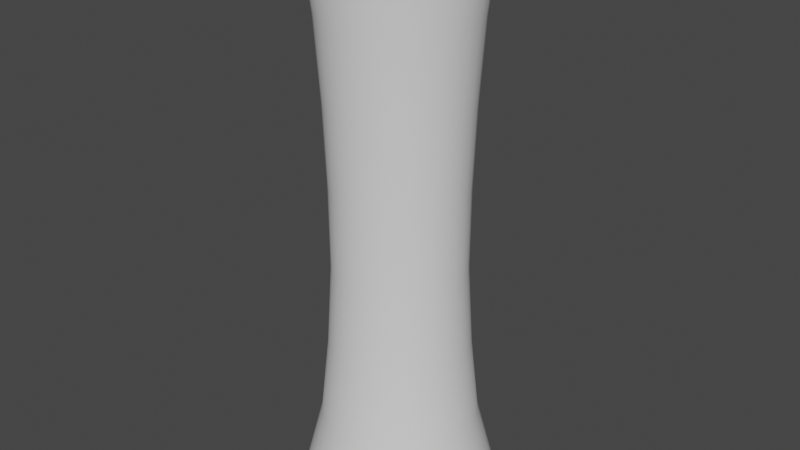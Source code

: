 # Source: MagicEplosionMeshs.blend  (saved by Blender 2.80.35; exported with 4.5.12 LTS)
import bpy
from mathutils import Matrix  # noqa: F401  (used for matrix-valued properties, if any)

bpy.ops.wm.read_factory_settings(use_empty=True)
scene = bpy.context.scene
scene.name = 'Scene'

# ---- collections
col_collection = bpy.data.collections.new('Collection'); scene.collection.children.link(col_collection)

# ---- world
world_world = bpy.data.worlds.new('World'); scene.world = world_world
world_world.color = (0.05088, 0.05088, 0.05088)
world_world.use_sun_shadow = False
world_world.sun_shadow_jitter_overblur = 0.0

# ---- meshes
me_cylinder = bpy.data.meshes.new('Cylinder')
me_cylinder.from_pydata([(-9.309e-08, 1.782, -0.6608), (-6.317e-08, 1.522, 9.548), (0.3477, 1.748, -0.6608), (0.297, 1.493, 9.548), (0.6821, 1.647, -0.6608), (0.5825, 1.406, 9.548), (0.9902, 1.482, -0.6608), (0.8457, 1.266, 9.548), (1.26, 1.26, -0.6608), (1.076, 1.076, 9.548), (1.482, 0.9902, -0.6608), (1.266, 0.8457, 9.548), (1.647, 0.6821, -0.6608), (1.406, 0.5825, 9.548), (1.748, 0.3477, -0.6608), (1.493, 0.297, 9.548), (1.782, -8.752e-08, -0.6608), (1.522, -3.63e-08, 9.548), (1.748, -0.3477, -0.6608), (1.493, -0.297, 9.548), (1.647, -0.6821, -0.6608), (1.406, -0.5825, 9.548), (1.482, -0.9902, -0.6608), (1.266, -0.8457, 9.548), (1.26, -1.26, -0.6608), (1.076, -1.076, 9.548), (0.9902, -1.482, -0.6608), (0.8457, -1.266, 9.548), (0.6821, -1.647, -0.6608), (0.5825, -1.406, 9.548), (0.3477, -1.748, -0.6608), (0.297, -1.493, 9.548), (-6.739e-07, -1.782, -0.6608), (-5.592e-07, -1.522, 9.548), (-0.3477, -1.748, -0.6608), (-0.297, -1.493, 9.548), (-0.6821, -1.647, -0.6608), (-0.5825, -1.406, 9.548), (-0.9902, -1.482, -0.6608), (-0.8457, -1.266, 9.548), (-1.26, -1.26, -0.6608), (-1.076, -1.076, 9.548), (-1.482, -0.9902, -0.6608), (-1.266, -0.8457, 9.548), (-1.647, -0.6821, -0.6608), (-1.406, -0.5825, 9.548), (-1.748, -0.3477, -0.6608), (-1.493, -0.297, 9.548), (-1.782, 1.499e-06, -0.6608), (-1.522, 1.319e-06, 9.548), (-1.748, 0.3477, -0.6608), (-1.493, 0.297, 9.548), (-1.647, 0.6821, -0.6608), (-1.406, 0.5825, 9.548), (-1.482, 0.9902, -0.6608), (-1.266, 0.8457, 9.548), (-1.26, 1.26, -0.6608), (-1.076, 1.076, 9.548), (-0.9902, 1.482, -0.6608), (-0.8457, 1.266, 9.548), (-0.6821, 1.647, -0.6608), (-0.5825, 1.406, 9.548), (-0.3477, 1.748, -0.6608), (-0.297, 1.493, 9.548), (-4.918e-08, 1.41, 0.7977), (-4.188e-08, 1.257, 2.256), (-4.699e-08, 1.172, 3.715), (-4.128e-08, 1.184, 5.173), (-4.331e-08, 1.238, 6.632), (-4.879e-08, 1.337, 8.09), (0.2608, 1.311, 8.09), (0.2416, 1.215, 6.632), (0.231, 1.162, 5.173), (0.2287, 1.15, 3.715), (0.2452, 1.233, 2.256), (0.2752, 1.383, 0.7977), (0.5117, 1.235, 8.09), (0.4739, 1.144, 6.632), (0.4532, 1.094, 5.173), (0.4487, 1.083, 3.715), (0.481, 1.161, 2.256), (0.5397, 1.303, 0.7977), (0.7428, 1.112, 8.09), (0.688, 1.03, 6.632), (0.658, 0.9847, 5.173), (0.6514, 0.9749, 3.715), (0.6984, 1.045, 2.256), (0.7836, 1.173, 0.7977), (0.9454, 0.9454, 8.09), (0.8756, 0.8756, 6.632), (0.8374, 0.8374, 5.173), (0.8291, 0.8291, 3.715), (0.8889, 0.8889, 2.256), (0.9973, 0.9973, 0.7977), (1.112, 0.7428, 8.09), (1.03, 0.688, 6.632), (0.9847, 0.658, 5.173), (0.9749, 0.6514, 3.715), (1.045, 0.6984, 2.256), (1.173, 0.7836, 0.7977), (1.235, 0.5117, 8.09), (1.144, 0.4739, 6.632), (1.094, 0.4532, 5.173), (1.083, 0.4487, 3.715), (1.161, 0.481, 2.256), (1.303, 0.5397, 0.7977), (1.311, 0.2608, 8.09), (1.215, 0.2416, 6.632), (1.162, 0.231, 5.173), (1.15, 0.2287, 3.715), (1.233, 0.2452, 2.256), (1.383, 0.2752, 0.7977), (1.337, 3.616e-09, 8.09), (1.238, 2.854e-08, 6.632), (1.184, 4.165e-08, 5.173), (1.172, 4.538e-08, 3.715), (1.257, 2.632e-08, 2.256), (1.41, -4.2e-09, 0.7977), (1.311, -0.2608, 8.09), (1.215, -0.2416, 6.632), (1.162, -0.231, 5.173), (1.15, -0.2287, 3.715), (1.233, -0.2452, 2.256), (1.383, -0.2752, 0.7977), (1.235, -0.5117, 8.09), (1.144, -0.4739, 6.632), (1.094, -0.4532, 5.173), (1.083, -0.4487, 3.715), (1.161, -0.481, 2.256), (1.303, -0.5397, 0.7977), (1.112, -0.7428, 8.09), (1.03, -0.688, 6.632), (0.9847, -0.658, 5.173), (0.9749, -0.6514, 3.715), (1.045, -0.6984, 2.256), (1.173, -0.7836, 0.7977), (0.9454, -0.9454, 8.09), (0.8756, -0.8756, 6.632), (0.8374, -0.8374, 5.173), (0.8291, -0.8291, 3.715), (0.8889, -0.8889, 2.256), (0.9973, -0.9973, 0.7977), (0.7428, -1.112, 8.09), (0.688, -1.03, 6.632), (0.658, -0.9847, 5.173), (0.6514, -0.9749, 3.715), (0.6984, -1.045, 2.256), (0.7836, -1.173, 0.7977), (0.5117, -1.235, 8.09), (0.4739, -1.144, 6.632), (0.4532, -1.094, 5.173), (0.4487, -1.083, 3.715), (0.481, -1.161, 2.256), (0.5397, -1.303, 0.7977), (0.2608, -1.311, 8.09), (0.2416, -1.215, 6.632), (0.231, -1.162, 5.173), (0.2287, -1.15, 3.715), (0.2452, -1.233, 2.256), (0.2752, -1.383, 0.7977), (-4.845e-07, -1.337, 8.09), (-4.468e-07, -1.238, 6.632), (-4.272e-07, -1.184, 5.173), (-4.29e-07, -1.172, 3.715), (-4.515e-07, -1.257, 2.256), (-5.088e-07, -1.41, 0.7977), (-0.2608, -1.311, 8.09), (-0.2416, -1.215, 6.632), (-0.231, -1.162, 5.173), (-0.2287, -1.15, 3.715), (-0.2452, -1.233, 2.256), (-0.2752, -1.383, 0.7977), (-0.5117, -1.235, 8.09), (-0.4739, -1.144, 6.632), (-0.4532, -1.094, 5.173), (-0.4487, -1.083, 3.715), (-0.481, -1.161, 2.256), (-0.5397, -1.303, 0.7977), (-0.7428, -1.112, 8.09), (-0.688, -1.03, 6.632), (-0.658, -0.9847, 5.173), (-0.6514, -0.9749, 3.715), (-0.6984, -1.045, 2.256), (-0.7836, -1.173, 0.7977), (-0.9454, -0.9454, 8.09), (-0.8756, -0.8756, 6.632), (-0.8374, -0.8374, 5.173), (-0.8291, -0.8291, 3.715), (-0.8889, -0.8889, 2.256), (-0.9973, -0.9973, 0.7977), (-1.112, -0.7428, 8.09), (-1.03, -0.688, 6.632), (-0.9847, -0.658, 5.173), (-0.9749, -0.6514, 3.715), (-1.045, -0.6984, 2.256), (-1.173, -0.7836, 0.7977), (-1.235, -0.5117, 8.09), (-1.144, -0.4739, 6.632), (-1.094, -0.4532, 5.173), (-1.083, -0.4487, 3.715), (-1.161, -0.481, 2.256), (-1.303, -0.5397, 0.7977), (-1.311, -0.2608, 8.09), (-1.215, -0.2416, 6.632), (-1.162, -0.231, 5.173), (-1.15, -0.2287, 3.715), (-1.233, -0.2452, 2.256), (-1.383, -0.2752, 0.7977), (-1.337, 1.194e-06, 8.09), (-1.238, 1.131e-06, 6.632), (-1.184, 1.096e-06, 5.173), (-1.172, 1.089e-06, 3.715), (-1.257, 1.145e-06, 2.256), (-1.41, 1.251e-06, 0.7977), (-1.311, 0.2608, 8.09), (-1.215, 0.2416, 6.632), (-1.162, 0.231, 5.173), (-1.15, 0.2287, 3.715), (-1.233, 0.2452, 2.256), (-1.383, 0.2752, 0.7977), (-1.235, 0.5117, 8.09), (-1.144, 0.4739, 6.632), (-1.094, 0.4532, 5.173), (-1.083, 0.4487, 3.715), (-1.161, 0.481, 2.256), (-1.303, 0.5397, 0.7977), (-1.112, 0.7428, 8.09), (-1.03, 0.688, 6.632), (-0.9847, 0.658, 5.173), (-0.9749, 0.6514, 3.715), (-1.045, 0.6984, 2.256), (-1.173, 0.7836, 0.7977), (-0.9454, 0.9454, 8.09), (-0.8756, 0.8756, 6.632), (-0.8374, 0.8374, 5.173), (-0.8291, 0.8291, 3.715), (-0.8889, 0.8889, 2.256), (-0.9973, 0.9973, 0.7977), (-0.7428, 1.112, 8.09), (-0.688, 1.03, 6.632), (-0.658, 0.9847, 5.173), (-0.6514, 0.9749, 3.715), (-0.6984, 1.045, 2.256), (-0.7836, 1.173, 0.7977), (-0.5117, 1.235, 8.09), (-0.4739, 1.144, 6.632), (-0.4532, 1.094, 5.173), (-0.4487, 1.083, 3.715), (-0.481, 1.161, 2.256), (-0.5397, 1.303, 0.7977), (-0.2608, 1.311, 8.09), (-0.2416, 1.215, 6.632), (-0.231, 1.162, 5.173), (-0.2287, 1.15, 3.715), (-0.2452, 1.233, 2.256), (-0.2752, 1.383, 0.7977)], [], [(69, 1, 3, 70), (70, 3, 5, 76), (76, 5, 7, 82), (82, 7, 9, 88), (88, 9, 11, 94), (94, 11, 13, 100), (100, 13, 15, 106), (106, 15, 17, 112), (112, 17, 19, 118), (118, 19, 21, 124), (124, 21, 23, 130), (130, 23, 25, 136), (136, 25, 27, 142), (142, 27, 29, 148), (148, 29, 31, 154), (154, 31, 33, 160), (160, 33, 35, 166), (166, 35, 37, 172), (172, 37, 39, 178), (178, 39, 41, 184), (184, 41, 43, 190), (190, 43, 45, 196), (196, 45, 47, 202), (202, 47, 49, 208), (208, 49, 51, 214), (214, 51, 53, 220), (220, 53, 55, 226), (226, 55, 57, 232), (232, 57, 59, 238), (238, 59, 61, 244), (62, 255, 64, 0), (244, 61, 63, 250), (250, 63, 1, 69), (255, 254, 65, 64), (254, 253, 66, 65), (253, 252, 67, 66), (252, 251, 68, 67), (251, 250, 69, 68), (60, 249, 255, 62), (249, 248, 254, 255), (248, 247, 253, 254), (247, 246, 252, 253), (246, 245, 251, 252), (245, 244, 250, 251), (58, 243, 249, 60), (243, 242, 248, 249), (242, 241, 247, 248), (241, 240, 246, 247), (240, 239, 245, 246), (239, 238, 244, 245), (56, 237, 243, 58), (237, 236, 242, 243), (236, 235, 241, 242), (235, 234, 240, 241), (234, 233, 239, 240), (233, 232, 238, 239), (54, 231, 237, 56), (231, 230, 236, 237), (230, 229, 235, 236), (229, 228, 234, 235), (228, 227, 233, 234), (227, 226, 232, 233), (52, 225, 231, 54), (225, 224, 230, 231), (224, 223, 229, 230), (223, 222, 228, 229), (222, 221, 227, 228), (221, 220, 226, 227), (50, 219, 225, 52), (219, 218, 224, 225), (218, 217, 223, 224), (217, 216, 222, 223), (216, 215, 221, 222), (215, 214, 220, 221), (48, 213, 219, 50), (213, 212, 218, 219), (212, 211, 217, 218), (211, 210, 216, 217), (210, 209, 215, 216), (209, 208, 214, 215), (46, 207, 213, 48), (207, 206, 212, 213), (206, 205, 211, 212), (205, 204, 210, 211), (204, 203, 209, 210), (203, 202, 208, 209), (44, 201, 207, 46), (201, 200, 206, 207), (200, 199, 205, 206), (199, 198, 204, 205), (198, 197, 203, 204), (197, 196, 202, 203), (42, 195, 201, 44), (195, 194, 200, 201), (194, 193, 199, 200), (193, 192, 198, 199), (192, 191, 197, 198), (191, 190, 196, 197), (40, 189, 195, 42), (189, 188, 194, 195), (188, 187, 193, 194), (187, 186, 192, 193), (186, 185, 191, 192), (185, 184, 190, 191), (38, 183, 189, 40), (183, 182, 188, 189), (182, 181, 187, 188), (181, 180, 186, 187), (180, 179, 185, 186), (179, 178, 184, 185), (36, 177, 183, 38), (177, 176, 182, 183), (176, 175, 181, 182), (175, 174, 180, 181), (174, 173, 179, 180), (173, 172, 178, 179), (34, 171, 177, 36), (171, 170, 176, 177), (170, 169, 175, 176), (169, 168, 174, 175), (168, 167, 173, 174), (167, 166, 172, 173), (32, 165, 171, 34), (165, 164, 170, 171), (164, 163, 169, 170), (163, 162, 168, 169), (162, 161, 167, 168), (161, 160, 166, 167), (30, 159, 165, 32), (159, 158, 164, 165), (158, 157, 163, 164), (157, 156, 162, 163), (156, 155, 161, 162), (155, 154, 160, 161), (28, 153, 159, 30), (153, 152, 158, 159), (152, 151, 157, 158), (151, 150, 156, 157), (150, 149, 155, 156), (149, 148, 154, 155), (26, 147, 153, 28), (147, 146, 152, 153), (146, 145, 151, 152), (145, 144, 150, 151), (144, 143, 149, 150), (143, 142, 148, 149), (24, 141, 147, 26), (141, 140, 146, 147), (140, 139, 145, 146), (139, 138, 144, 145), (138, 137, 143, 144), (137, 136, 142, 143), (22, 135, 141, 24), (135, 134, 140, 141), (134, 133, 139, 140), (133, 132, 138, 139), (132, 131, 137, 138), (131, 130, 136, 137), (20, 129, 135, 22), (129, 128, 134, 135), (128, 127, 133, 134), (127, 126, 132, 133), (126, 125, 131, 132), (125, 124, 130, 131), (18, 123, 129, 20), (123, 122, 128, 129), (122, 121, 127, 128), (121, 120, 126, 127), (120, 119, 125, 126), (119, 118, 124, 125), (16, 117, 123, 18), (117, 116, 122, 123), (116, 115, 121, 122), (115, 114, 120, 121), (114, 113, 119, 120), (113, 112, 118, 119), (14, 111, 117, 16), (111, 110, 116, 117), (110, 109, 115, 116), (109, 108, 114, 115), (108, 107, 113, 114), (107, 106, 112, 113), (12, 105, 111, 14), (105, 104, 110, 111), (104, 103, 109, 110), (103, 102, 108, 109), (102, 101, 107, 108), (101, 100, 106, 107), (10, 99, 105, 12), (99, 98, 104, 105), (98, 97, 103, 104), (97, 96, 102, 103), (96, 95, 101, 102), (95, 94, 100, 101), (8, 93, 99, 10), (93, 92, 98, 99), (92, 91, 97, 98), (91, 90, 96, 97), (90, 89, 95, 96), (89, 88, 94, 95), (6, 87, 93, 8), (87, 86, 92, 93), (86, 85, 91, 92), (85, 84, 90, 91), (84, 83, 89, 90), (83, 82, 88, 89), (4, 81, 87, 6), (81, 80, 86, 87), (80, 79, 85, 86), (79, 78, 84, 85), (78, 77, 83, 84), (77, 76, 82, 83), (2, 75, 81, 4), (75, 74, 80, 81), (74, 73, 79, 80), (73, 72, 78, 79), (72, 71, 77, 78), (71, 70, 76, 77), (0, 64, 75, 2), (64, 65, 74, 75), (65, 66, 73, 74), (66, 67, 72, 73), (67, 68, 71, 72), (68, 69, 70, 71)])
me_cylinder.polygons.foreach_set('use_smooth', [True] * 224)
_uv = me_cylinder.uv_layers.new(name='UVMap')
_uv.uv.foreach_set('vector', [0.5141, 0.1468, 0.5141, 9.835e-07, 0.482, 9.537e-07, 0.482, 0.1468, 0.482, 0.1468, 0.482, 9.537e-07, 0.4497, 9.537e-07, 0.4497, 0.1468, 0.4497, 0.1468, 0.4497, 9.537e-07, 0.4174, 9.537e-07, 0.4174, 0.1468, 0.4174, 0.1468, 0.4174, 9.537e-07, 0.385, 9.537e-07, 0.385, 0.1468, 0.385, 0.1468, 0.385, 9.537e-07, 0.3527, 1.013e-06, 0.3527, 0.1468, 0.3527, 0.1468, 0.3527, 1.013e-06, 0.3203, 1.013e-06, 0.3203, 0.1468, 0.3203, 0.1468, 0.3203, 1.013e-06, 0.288, 1.013e-06, 0.288, 0.1468, 0.288, 0.1468, 0.288, 1.013e-06, 0.2557, 1.013e-06, 0.2557, 0.1468, 0.2557, 0.1468, 0.2557, 1.013e-06, 0.2235, 1.013e-06, 0.2235, 0.1468, 0.2235, 0.1468, 0.2235, 1.013e-06, 0.1914, 1.013e-06, 0.1914, 0.1468, 0.1914, 0.1468, 0.1914, 1.013e-06, 0.1595, 1.013e-06, 0.1595, 0.1468, 0.1595, 0.1468, 0.1595, 1.013e-06, 0.1278, 1.013e-06, 0.1278, 0.1468, 0.1278, 0.1468, 0.1278, 1.013e-06, 0.09626, 1.013e-06, 0.09626, 0.1468, 0.09626, 0.1468, 0.09626, 1.013e-06, 0.06506, 1.013e-06, 0.06506, 0.1468, 0.06506, 0.1468, 0.06506, 1.013e-06, 0.03421, 1.013e-06, 0.03421, 0.1468, 0.03421, 0.1468, 0.03421, 1.013e-06, 4.798e-06, 1.013e-06, 4.798e-06, 0.1468, 0.9999, 0.1468, 0.9999, 9.537e-07, 0.9736, 9.537e-07, 0.9736, 0.1468, 0.9736, 0.1468, 0.9736, 9.537e-07, 0.9451, 9.537e-07, 0.9451, 0.1468, 0.9451, 0.1468, 0.9451, 9.537e-07, 0.9159, 9.537e-07, 0.9159, 0.1468, 0.9159, 0.1468, 0.9159, 9.537e-07, 0.8863, 9.537e-07, 0.8863, 0.1468, 0.8863, 0.1468, 0.8863, 9.537e-07, 0.8566, 9.537e-07, 0.8566, 0.1468, 0.8566, 0.1468, 0.8566, 9.537e-07, 0.8266, 9.537e-07, 0.8266, 0.1468, 0.8266, 0.1468, 0.8266, 9.537e-07, 0.7962, 9.537e-07, 0.7962, 0.1468, 0.7962, 0.1468, 0.7962, 9.537e-07, 0.7655, 9.537e-07, 0.7655, 0.1468, 0.7655, 0.1468, 0.7655, 9.537e-07, 0.7347, 9.537e-07, 0.7347, 0.1468, 0.7347, 0.1468, 0.7347, 9.537e-07, 0.7038, 9.537e-07, 0.7038, 0.1468, 0.7038, 0.1468, 0.7038, 9.537e-07, 0.6728, 9.835e-07, 0.6728, 0.1468, 0.6728, 0.1468, 0.6728, 9.835e-07, 0.6414, 9.835e-07, 0.6414, 0.1468, 0.6414, 0.1468, 0.6414, 9.835e-07, 0.6098, 9.835e-07, 0.6098, 0.1468, 0.6098, 0.1468, 0.6098, 9.835e-07, 0.5781, 9.835e-07, 0.5781, 0.1468, 0.5464, 1.0, 0.5462, 0.8635, 0.5141, 0.8635, 0.5143, 1.0, 0.5781, 0.1468, 0.5781, 9.835e-07, 0.5462, 9.835e-07, 0.5462, 0.1468, 0.5462, 0.1468, 0.5462, 9.835e-07, 0.5141, 9.835e-07, 0.5141, 0.1468, 0.5462, 0.8635, 0.5462, 0.7232, 0.5141, 0.7232, 0.5141, 0.8635, 0.5462, 0.7232, 0.5462, 0.5796, 0.5141, 0.5796, 0.5141, 0.7232, 0.5462, 0.5796, 0.5462, 0.4378, 0.5141, 0.4378, 0.5141, 0.5796, 0.5462, 0.4378, 0.5462, 0.2907, 0.5141, 0.2907, 0.5141, 0.4378, 0.5462, 0.2907, 0.5462, 0.1468, 0.5141, 0.1468, 0.5141, 0.2907, 0.5782, 1.0, 0.5781, 0.8635, 0.5462, 0.8635, 0.5464, 1.0, 0.5781, 0.8635, 0.5781, 0.7232, 0.5462, 0.7232, 0.5462, 0.8635, 0.5781, 0.7232, 0.5781, 0.5796, 0.5462, 0.5796, 0.5462, 0.7232, 0.5781, 0.5796, 0.5781, 0.4378, 0.5462, 0.4378, 0.5462, 0.5796, 0.5781, 0.4378, 0.5781, 0.2907, 0.5462, 0.2907, 0.5462, 0.4378, 0.5781, 0.2907, 0.5781, 0.1468, 0.5462, 0.1468, 0.5462, 0.2907, 0.6099, 1.0, 0.6098, 0.8635, 0.5781, 0.8635, 0.5782, 1.0, 0.6098, 0.8635, 0.6098, 0.7232, 0.5781, 0.7232, 0.5781, 0.8635, 0.6098, 0.7232, 0.6098, 0.5796, 0.5781, 0.5796, 0.5781, 0.7232, 0.6098, 0.5796, 0.6098, 0.4378, 0.5781, 0.4378, 0.5781, 0.5796, 0.6098, 0.4378, 0.6098, 0.2907, 0.5781, 0.2907, 0.5781, 0.4378, 0.6098, 0.2907, 0.6098, 0.1468, 0.5781, 0.1468, 0.5781, 0.2907, 0.6415, 1.0, 0.6414, 0.8635, 0.6098, 0.8635, 0.6099, 1.0, 0.6414, 0.8635, 0.6414, 0.7232, 0.6098, 0.7232, 0.6098, 0.8635, 0.6414, 0.7232, 0.6414, 0.5796, 0.6098, 0.5796, 0.6098, 0.7232, 0.6414, 0.5796, 0.6414, 0.4378, 0.6098, 0.4378, 0.6098, 0.5796, 0.6414, 0.4378, 0.6414, 0.2907, 0.6098, 0.2907, 0.6098, 0.4378, 0.6414, 0.2907, 0.6414, 0.1468, 0.6098, 0.1468, 0.6098, 0.2907, 0.6729, 1.0, 0.6728, 0.8635, 0.6414, 0.8635, 0.6415, 1.0, 0.6728, 0.8635, 0.6728, 0.7232, 0.6414, 0.7232, 0.6414, 0.8635, 0.6728, 0.7232, 0.6728, 0.5796, 0.6414, 0.5796, 0.6414, 0.7232, 0.6728, 0.5796, 0.6728, 0.4378, 0.6414, 0.4378, 0.6414, 0.5796, 0.6728, 0.4378, 0.6728, 0.2907, 0.6414, 0.2907, 0.6414, 0.4378, 0.6728, 0.2907, 0.6728, 0.1468, 0.6414, 0.1468, 0.6414, 0.2907, 0.7039, 1.0, 0.7038, 0.8635, 0.6728, 0.8635, 0.6729, 1.0, 0.7038, 0.8635, 0.7038, 0.7232, 0.6728, 0.7232, 0.6728, 0.8635, 0.7038, 0.7232, 0.7038, 0.5796, 0.6728, 0.5796, 0.6728, 0.7232, 0.7038, 0.5796, 0.7038, 0.4378, 0.6728, 0.4378, 0.6728, 0.5796, 0.7038, 0.4378, 0.7038, 0.2907, 0.6728, 0.2907, 0.6728, 0.4378, 0.7038, 0.2907, 0.7038, 0.1468, 0.6728, 0.1468, 0.6728, 0.2907, 0.7348, 1.0, 0.7347, 0.8635, 0.7038, 0.8635, 0.7039, 1.0, 0.7347, 0.8635, 0.7347, 0.7232, 0.7038, 0.7232, 0.7038, 0.8635, 0.7347, 0.7232, 0.7347, 0.5796, 0.7038, 0.5796, 0.7038, 0.7232, 0.7347, 0.5796, 0.7347, 0.4378, 0.7038, 0.4378, 0.7038, 0.5796, 0.7347, 0.4378, 0.7347, 0.2907, 0.7038, 0.2907, 0.7038, 0.4378, 0.7347, 0.2907, 0.7347, 0.1468, 0.7038, 0.1468, 0.7038, 0.2907, 0.7656, 1.0, 0.7655, 0.8635, 0.7347, 0.8635, 0.7348, 1.0, 0.7655, 0.8635, 0.7655, 0.7232, 0.7347, 0.7232, 0.7347, 0.8635, 0.7655, 0.7232, 0.7655, 0.5796, 0.7347, 0.5796, 0.7347, 0.7232, 0.7655, 0.5796, 0.7655, 0.4378, 0.7347, 0.4378, 0.7347, 0.5796, 0.7655, 0.4378, 0.7655, 0.2907, 0.7347, 0.2907, 0.7347, 0.4378, 0.7655, 0.2907, 0.7655, 0.1468, 0.7347, 0.1468, 0.7347, 0.2907, 0.7963, 1.0, 0.7962, 0.8635, 0.7655, 0.8635, 0.7656, 1.0, 0.7962, 0.8635, 0.7962, 0.7232, 0.7655, 0.7232, 0.7655, 0.8635, 0.7962, 0.7232, 0.7962, 0.5796, 0.7655, 0.5796, 0.7655, 0.7232, 0.7962, 0.5796, 0.7962, 0.4378, 0.7655, 0.4378, 0.7655, 0.5796, 0.7962, 0.4378, 0.7962, 0.2907, 0.7655, 0.2907, 0.7655, 0.4378, 0.7962, 0.2907, 0.7962, 0.1468, 0.7655, 0.1468, 0.7655, 0.2907, 0.8267, 1.0, 0.8266, 0.8635, 0.7962, 0.8635, 0.7963, 1.0, 0.8266, 0.8635, 0.8266, 0.7232, 0.7962, 0.7232, 0.7962, 0.8635, 0.8266, 0.7232, 0.8266, 0.5796, 0.7962, 0.5796, 0.7962, 0.7232, 0.8266, 0.5796, 0.8266, 0.4378, 0.7962, 0.4378, 0.7962, 0.5796, 0.8266, 0.4378, 0.8266, 0.2907, 0.7962, 0.2907, 0.7962, 0.4378, 0.8266, 0.2907, 0.8266, 0.1468, 0.7962, 0.1468, 0.7962, 0.2907, 0.8567, 1.0, 0.8566, 0.8635, 0.8266, 0.8635, 0.8267, 1.0, 0.8566, 0.8635, 0.8566, 0.7232, 0.8266, 0.7232, 0.8266, 0.8635, 0.8566, 0.7232, 0.8566, 0.5796, 0.8266, 0.5796, 0.8266, 0.7232, 0.8566, 0.5796, 0.8566, 0.4378, 0.8266, 0.4378, 0.8266, 0.5796, 0.8566, 0.4378, 0.8566, 0.2907, 0.8266, 0.2907, 0.8266, 0.4378, 0.8566, 0.2907, 0.8566, 0.1468, 0.8266, 0.1468, 0.8266, 0.2907, 0.8864, 1.0, 0.8863, 0.8635, 0.8566, 0.8635, 0.8567, 1.0, 0.8863, 0.8635, 0.8863, 0.7232, 0.8566, 0.7232, 0.8566, 0.8635, 0.8863, 0.7232, 0.8863, 0.5796, 0.8566, 0.5796, 0.8566, 0.7232, 0.8863, 0.5796, 0.8863, 0.4378, 0.8566, 0.4378, 0.8566, 0.5796, 0.8863, 0.4378, 0.8863, 0.2907, 0.8566, 0.2907, 0.8566, 0.4378, 0.8863, 0.2907, 0.8863, 0.1468, 0.8566, 0.1468, 0.8566, 0.2907, 0.916, 1.0, 0.9159, 0.8635, 0.8863, 0.8635, 0.8864, 1.0, 0.9159, 0.8635, 0.9159, 0.7232, 0.8863, 0.7232, 0.8863, 0.8635, 0.9159, 0.7232, 0.9159, 0.5796, 0.8863, 0.5796, 0.8863, 0.7232, 0.9159, 0.5796, 0.9159, 0.4378, 0.8863, 0.4378, 0.8863, 0.5796, 0.9159, 0.4378, 0.9159, 0.2907, 0.8863, 0.2907, 0.8863, 0.4378, 0.9159, 0.2907, 0.9159, 0.1468, 0.8863, 0.1468, 0.8863, 0.2907, 0.9452, 1.0, 0.9451, 0.8635, 0.9159, 0.8635, 0.916, 1.0, 0.9451, 0.8635, 0.9451, 0.7232, 0.9159, 0.7232, 0.9159, 0.8635, 0.9451, 0.7232, 0.9451, 0.5796, 0.9159, 0.5796, 0.9159, 0.7232, 0.9451, 0.5796, 0.9451, 0.4378, 0.9159, 0.4378, 0.9159, 0.5796, 0.9451, 0.4378, 0.9451, 0.2907, 0.9159, 0.2907, 0.9159, 0.4378, 0.9451, 0.2907, 0.9451, 0.1468, 0.9159, 0.1468, 0.9159, 0.2907, 0.9737, 1.0, 0.9736, 0.8635, 0.9451, 0.8635, 0.9452, 1.0, 0.9736, 0.8635, 0.9736, 0.7232, 0.9451, 0.7232, 0.9451, 0.8635, 0.9736, 0.7232, 0.9736, 0.5796, 0.9451, 0.5796, 0.9451, 0.7232, 0.9736, 0.5796, 0.9736, 0.4378, 0.9451, 0.4378, 0.9451, 0.5796, 0.9736, 0.4378, 0.9736, 0.2907, 0.9451, 0.2907, 0.9451, 0.4378, 0.9736, 0.2907, 0.9736, 0.1468, 0.9451, 0.1468, 0.9451, 0.2907, 1.0, 1.0, 0.9999, 0.8635, 0.9736, 0.8635, 0.9737, 1.0, 0.9999, 0.8635, 0.9999, 0.7232, 0.9736, 0.7232, 0.9736, 0.8635, 0.9999, 0.7232, 0.9999, 0.5796, 0.9736, 0.5796, 0.9736, 0.7232, 0.9999, 0.5796, 1.0, 0.4378, 0.9736, 0.4378, 0.9736, 0.5796, 1.0, 0.4378, 0.9999, 0.2907, 0.9736, 0.2907, 0.9736, 0.4378, 0.9999, 0.2907, 0.9999, 0.1468, 0.9736, 0.1468, 0.9736, 0.2907, 0.03434, 1.0, 0.03421, 0.8635, 4.888e-06, 0.8635, 0.000127, 1.0, 0.03421, 0.8635, 0.03421, 0.7232, 4.828e-06, 0.7232, 4.888e-06, 0.8635, 0.03421, 0.7232, 0.03421, 0.5796, 4.828e-06, 0.5796, 4.828e-06, 0.7232, 0.03421, 0.5796, 0.03421, 0.4378, 4.828e-06, 0.4378, 4.828e-06, 0.5796, 0.03421, 0.4378, 0.03421, 0.2907, 4.798e-06, 0.2907, 4.828e-06, 0.4378, 0.03421, 0.2907, 0.03421, 0.1468, 4.798e-06, 0.1468, 4.798e-06, 0.2907, 0.06519, 1.0, 0.06506, 0.8635, 0.03421, 0.8635, 0.03434, 1.0, 0.06506, 0.8635, 0.06506, 0.7232, 0.03421, 0.7232, 0.03421, 0.8635, 0.06506, 0.7232, 0.06506, 0.5796, 0.03421, 0.5796, 0.03421, 0.7232, 0.06506, 0.5796, 0.06506, 0.4378, 0.03421, 0.4378, 0.03421, 0.5796, 0.06506, 0.4378, 0.06506, 0.2907, 0.03421, 0.2907, 0.03421, 0.4378, 0.06506, 0.2907, 0.06506, 0.1468, 0.03421, 0.1468, 0.03421, 0.2907, 0.09639, 1.0, 0.09626, 0.8635, 0.06506, 0.8635, 0.06519, 1.0, 0.09626, 0.8635, 0.09626, 0.7232, 0.06506, 0.7232, 0.06506, 0.8635, 0.09626, 0.7232, 0.09626, 0.5796, 0.06506, 0.5796, 0.06506, 0.7232, 0.09626, 0.5796, 0.09626, 0.4378, 0.06506, 0.4378, 0.06506, 0.5796, 0.09626, 0.4378, 0.09626, 0.2907, 0.06506, 0.2907, 0.06506, 0.4378, 0.09626, 0.2907, 0.09626, 0.1468, 0.06506, 0.1468, 0.06506, 0.2907, 0.1279, 1.0, 0.1278, 0.8635, 0.09626, 0.8635, 0.09639, 1.0, 0.1278, 0.8635, 0.1278, 0.7232, 0.09626, 0.7232, 0.09626, 0.8635, 0.1278, 0.7232, 0.1278, 0.5796, 0.09626, 0.5796, 0.09626, 0.7232, 0.1278, 0.5796, 0.1278, 0.4378, 0.09626, 0.4378, 0.09626, 0.5796, 0.1278, 0.4378, 0.1278, 0.2907, 0.09626, 0.2907, 0.09626, 0.4378, 0.1278, 0.2907, 0.1278, 0.1468, 0.09626, 0.1468, 0.09626, 0.2907, 0.1596, 1.0, 0.1595, 0.8635, 0.1278, 0.8635, 0.1279, 1.0, 0.1595, 0.8635, 0.1595, 0.7232, 0.1278, 0.7232, 0.1278, 0.8635, 0.1595, 0.7232, 0.1595, 0.5796, 0.1278, 0.5796, 0.1278, 0.7232, 0.1595, 0.5796, 0.1595, 0.4378, 0.1278, 0.4378, 0.1278, 0.5796, 0.1595, 0.4378, 0.1595, 0.2907, 0.1278, 0.2907, 0.1278, 0.4378, 0.1595, 0.2907, 0.1595, 0.1468, 0.1278, 0.1468, 0.1278, 0.2907, 0.1915, 1.0, 0.1914, 0.8635, 0.1595, 0.8635, 0.1596, 1.0, 0.1914, 0.8635, 0.1914, 0.7232, 0.1595, 0.7232, 0.1595, 0.8635, 0.1914, 0.7232, 0.1914, 0.5796, 0.1595, 0.5796, 0.1595, 0.7232, 0.1914, 0.5796, 0.1914, 0.4378, 0.1595, 0.4378, 0.1595, 0.5796, 0.1914, 0.4378, 0.1914, 0.2907, 0.1595, 0.2907, 0.1595, 0.4378, 0.1914, 0.2907, 0.1914, 0.1468, 0.1595, 0.1468, 0.1595, 0.2907, 0.2236, 1.0, 0.2235, 0.8635, 0.1914, 0.8635, 0.1915, 1.0, 0.2235, 0.8635, 0.2235, 0.7232, 0.1914, 0.7232, 0.1914, 0.8635, 0.2235, 0.7232, 0.2235, 0.5796, 0.1914, 0.5796, 0.1914, 0.7232, 0.2235, 0.5796, 0.2235, 0.4378, 0.1914, 0.4378, 0.1914, 0.5796, 0.2235, 0.4378, 0.2235, 0.2907, 0.1914, 0.2907, 0.1914, 0.4378, 0.2235, 0.2907, 0.2235, 0.1468, 0.1914, 0.1468, 0.1914, 0.2907, 0.2558, 1.0, 0.2557, 0.8635, 0.2235, 0.8635, 0.2236, 1.0, 0.2557, 0.8635, 0.2557, 0.7232, 0.2235, 0.7232, 0.2235, 0.8635, 0.2557, 0.7232, 0.2557, 0.5796, 0.2235, 0.5796, 0.2235, 0.7232, 0.2557, 0.5796, 0.2557, 0.4378, 0.2235, 0.4378, 0.2235, 0.5796, 0.2557, 0.4378, 0.2557, 0.2907, 0.2235, 0.2907, 0.2235, 0.4378, 0.2557, 0.2907, 0.2557, 0.1468, 0.2235, 0.1468, 0.2235, 0.2907, 0.2881, 1.0, 0.288, 0.8635, 0.2557, 0.8635, 0.2558, 1.0, 0.288, 0.8635, 0.288, 0.7232, 0.2557, 0.7232, 0.2557, 0.8635, 0.288, 0.7232, 0.288, 0.5796, 0.2557, 0.5796, 0.2557, 0.7232, 0.288, 0.5796, 0.288, 0.4378, 0.2557, 0.4378, 0.2557, 0.5796, 0.288, 0.4378, 0.288, 0.2907, 0.2557, 0.2907, 0.2557, 0.4378, 0.288, 0.2907, 0.288, 0.1468, 0.2557, 0.1468, 0.2557, 0.2907, 0.3204, 1.0, 0.3203, 0.8635, 0.288, 0.8635, 0.2881, 1.0, 0.3203, 0.8635, 0.3203, 0.7232, 0.288, 0.7232, 0.288, 0.8635, 0.3203, 0.7232, 0.3203, 0.5796, 0.288, 0.5796, 0.288, 0.7232, 0.3203, 0.5796, 0.3203, 0.4378, 0.288, 0.4378, 0.288, 0.5796, 0.3203, 0.4378, 0.3203, 0.2907, 0.288, 0.2907, 0.288, 0.4378, 0.3203, 0.2907, 0.3203, 0.1468, 0.288, 0.1468, 0.288, 0.2907, 0.3528, 1.0, 0.3527, 0.8635, 0.3203, 0.8635, 0.3204, 1.0, 0.3527, 0.8635, 0.3527, 0.7232, 0.3203, 0.7232, 0.3203, 0.8635, 0.3527, 0.7232, 0.3527, 0.5796, 0.3203, 0.5796, 0.3203, 0.7232, 0.3527, 0.5796, 0.3527, 0.4378, 0.3203, 0.4378, 0.3203, 0.5796, 0.3527, 0.4378, 0.3527, 0.2907, 0.3203, 0.2907, 0.3203, 0.4378, 0.3527, 0.2907, 0.3527, 0.1468, 0.3203, 0.1468, 0.3203, 0.2907, 0.3851, 1.0, 0.385, 0.8635, 0.3527, 0.8635, 0.3528, 1.0, 0.385, 0.8635, 0.385, 0.7232, 0.3527, 0.7232, 0.3527, 0.8635, 0.385, 0.7232, 0.385, 0.5796, 0.3527, 0.5796, 0.3527, 0.7232, 0.385, 0.5796, 0.385, 0.4378, 0.3527, 0.4378, 0.3527, 0.5796, 0.385, 0.4378, 0.385, 0.2907, 0.3527, 0.2907, 0.3527, 0.4378, 0.385, 0.2907, 0.385, 0.1468, 0.3527, 0.1468, 0.3527, 0.2907, 0.4175, 1.0, 0.4174, 0.8635, 0.385, 0.8635, 0.3851, 1.0, 0.4174, 0.8635, 0.4174, 0.7232, 0.385, 0.7232, 0.385, 0.8635, 0.4174, 0.7232, 0.4174, 0.5796, 0.385, 0.5796, 0.385, 0.7232, 0.4174, 0.5796, 0.4174, 0.4378, 0.385, 0.4378, 0.385, 0.5796, 0.4174, 0.4378, 0.4174, 0.2907, 0.385, 0.2907, 0.385, 0.4378, 0.4174, 0.2907, 0.4174, 0.1468, 0.385, 0.1468, 0.385, 0.2907, 0.4498, 1.0, 0.4497, 0.8635, 0.4174, 0.8635, 0.4175, 1.0, 0.4497, 0.8635, 0.4497, 0.7232, 0.4174, 0.7232, 0.4174, 0.8635, 0.4497, 0.7232, 0.4497, 0.5796, 0.4174, 0.5796, 0.4174, 0.7232, 0.4497, 0.5796, 0.4497, 0.4378, 0.4174, 0.4378, 0.4174, 0.5796, 0.4497, 0.4378, 0.4497, 0.2907, 0.4174, 0.2907, 0.4174, 0.4378, 0.4497, 0.2907, 0.4497, 0.1468, 0.4174, 0.1468, 0.4174, 0.2907, 0.4821, 1.0, 0.482, 0.8635, 0.4497, 0.8635, 0.4498, 1.0, 0.482, 0.8635, 0.482, 0.7232, 0.4497, 0.7232, 0.4497, 0.8635, 0.482, 0.7232, 0.482, 0.5796, 0.4497, 0.5796, 0.4497, 0.7232, 0.482, 0.5796, 0.482, 0.4378, 0.4497, 0.4378, 0.4497, 0.5796, 0.482, 0.4378, 0.482, 0.2907, 0.4497, 0.2907, 0.4497, 0.4378, 0.482, 0.2907, 0.482, 0.1468, 0.4497, 0.1468, 0.4497, 0.2907, 0.5143, 1.0, 0.5141, 0.8635, 0.482, 0.8635, 0.4821, 1.0, 0.5141, 0.8635, 0.5141, 0.7232, 0.482, 0.7232, 0.482, 0.8635, 0.5141, 0.7232, 0.5141, 0.5796, 0.482, 0.5796, 0.482, 0.7232, 0.5141, 0.5796, 0.5141, 0.4378, 0.482, 0.4378, 0.482, 0.5796, 0.5141, 0.4378, 0.5141, 0.2907, 0.482, 0.2907, 0.482, 0.4378, 0.5141, 0.2907, 0.5141, 0.1468, 0.482, 0.1468, 0.482, 0.2907])
me_cylinder.use_remesh_preserve_volume = False
me_cylinder.use_remesh_preserve_attributes = False
me_cylinder.use_mirror_vertex_groups = False
me_cylinder.update()

# ---- objects
ob_cylinder = bpy.data.objects.new('Cylinder', me_cylinder)

# ---- transforms, parenting, visibility, modifiers, constraints
ob_cylinder.location = (0.0, 0.0, 0.0)
ob_cylinder.lineart.crease_threshold = 0.0

# ---- collection membership
col_collection.objects.link(ob_cylinder)

# ---- scene / render settings (as saved in the file)
scene.frame_start = 1; scene.frame_end = 250; scene.frame_set(1)
scene.render.engine = 'BLENDER_EEVEE_NEXT'
scene.render.motion_blur_shutter = 1.0
scene.cycles.use_denoising = False
scene.cycles.samples = 128
scene.cycles.sampling_pattern = 'TABULATED_SOBOL'
scene.cycles.use_adaptive_sampling = False
scene.cycles.use_light_tree = False
scene.view_settings.view_transform = 'Filmic'
bpy.context.view_layer.update()

# ---- added for rendering (the .blend has no active camera and no usable light): camera, sun
cam_auto = bpy.data.cameras.new('AutoCamera')
cam_auto.lens = 50.0
cam_auto.sensor_width = 36.0
cam_auto.clip_end = 1000.0
ob_auto_camera = bpy.data.objects.new('AutoCamera', cam_auto)
scene.collection.objects.link(ob_auto_camera)
ob_auto_camera.location = (10.5347, -12.6417, 12.8716)
ob_auto_camera.rotation_euler = (1.09748, -7.21219e-08, 0.694738)
scene.camera = ob_auto_camera
light_auto_sun = bpy.data.lights.new('AutoSun', 'SUN')
light_auto_sun.energy = 3.0
light_auto_sun.angle = 0.0523599
ob_auto_sun = bpy.data.objects.new('AutoSun', light_auto_sun)
scene.collection.objects.link(ob_auto_sun)
ob_auto_sun.rotation_euler = (0.872665, 0.174533, 0.523599)
bpy.context.view_layer.update()
